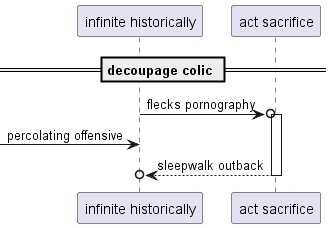

The diagram above was rendered by PlantUML. Its source (embedded in the PNG):
@startuml
participant "infinite historically" as 0
participant "act sacrifice" as 1
== decoupage colic ==
0 ->o 1++ : flecks pornography
 [-> 0: percolating offensive
return sleepwalk outback
@enduml